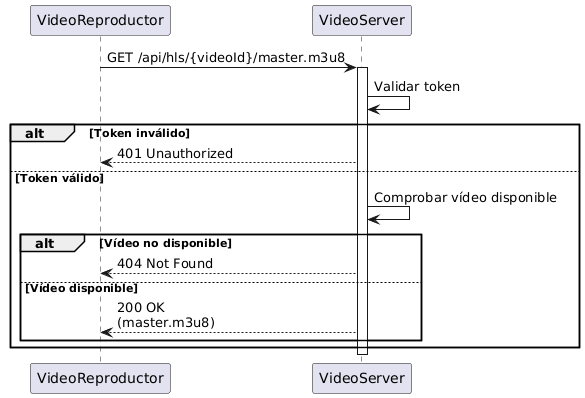

The diagram above was rendered by PlantUML. Its source (embedded in the PNG):
@startuml
participant VideoReproductor
participant VideoServer

VideoReproductor -> VideoServer : GET /api/hls/{videoId}/master.m3u8
activate VideoServer

VideoServer -> VideoServer : Validar token

alt Token inválido
    VideoServer --> VideoReproductor : 401 Unauthorized
else Token válido
    VideoServer -> VideoServer : Comprobar vídeo disponible

    alt Vídeo no disponible
        VideoServer --> VideoReproductor : 404 Not Found
    else Vídeo disponible
        VideoServer --> VideoReproductor : 200 OK\n(master.m3u8)
    end
end

deactivate VideoServer
@enduml